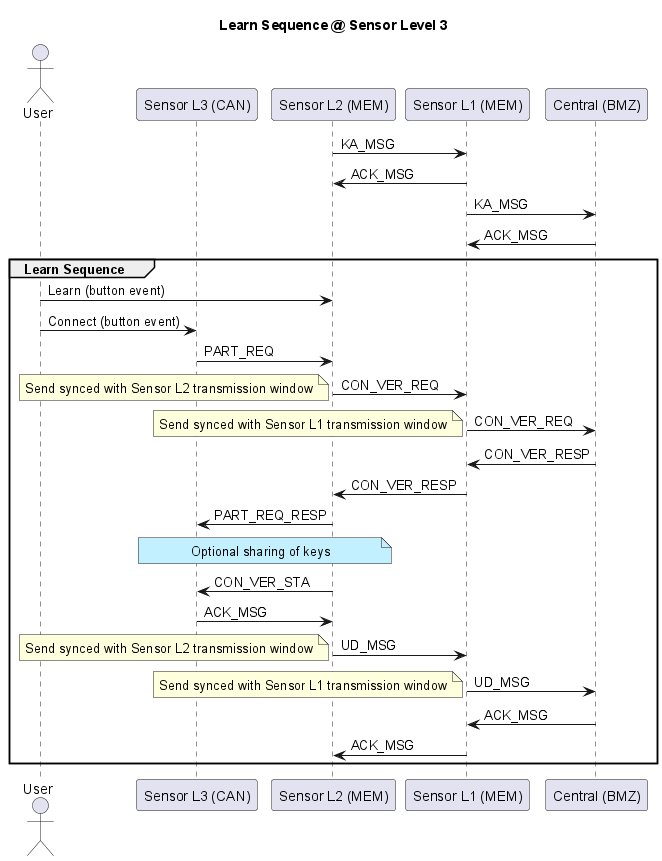

The diagram above was rendered by PlantUML. Its source (embedded in the PNG):
@startuml learn_sequence_l3
title Learn Sequence @ Sensor Level 3
hide empty description
actor User as user
participant "Sensor L3 (CAN)" as child
participant "Sensor L2 (MEM)" as parent
participant "Sensor L1 (MEM)" as parent_l1
participant "Central (BMZ)" as central
parent -> parent_l1 : KA_MSG
parent_l1 -> parent : ACK_MSG
parent_l1 -> central : KA_MSG
central -> parent_l1 : ACK_MSG

group Learn Sequence
    user -> parent : Learn (button event)
    user -> child : Connect (button event)
    child -> parent : PART_REQ
    parent -> parent_l1 : CON_VER_REQ
    note left: Send synced with Sensor L2 transmission window
    parent_l1 -> central : CON_VER_REQ
    note left: Send synced with Sensor L1 transmission window
    central -> parent_l1 : CON_VER_RESP
    parent_l1 -> parent : CON_VER_RESP
    parent -> child : PART_REQ_RESP
    note over parent,child #APPLICATION: Optional sharing of keys
    parent -> child : CON_VER_STA
    child -> parent : ACK_MSG
    parent -> parent_l1 : UD_MSG
    note left: Send synced with Sensor L2 transmission window
    parent_l1 -> central : UD_MSG
    note left: Send synced with Sensor L1 transmission window
    central -> parent_l1 : ACK_MSG
    parent_l1 -> parent : ACK_MSG
end
@enduml